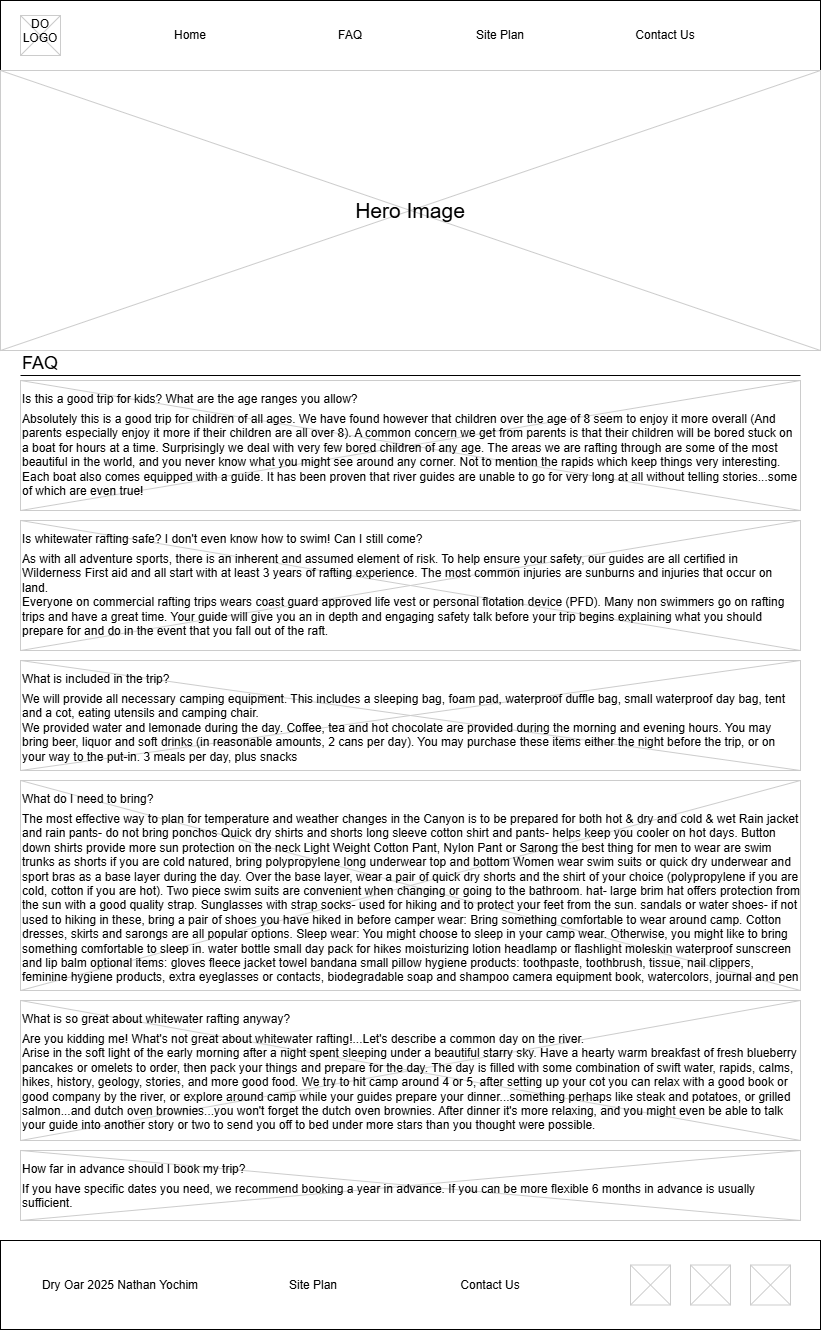

The diagram above was exported from draw.io. Its source (the exported page's mxGraphModel, read from the mxfile embedded in the PNG):
<mxGraphModel dx="1397" dy="801" grid="1" gridSize="10" guides="1" tooltips="1" connect="1" arrows="1" fold="1" page="1" pageScale="1" pageWidth="826" pageHeight="1169" background="none" math="0" shadow="0">
  <root>
    <mxCell id="0" />
    <mxCell id="1" parent="0" />
    <mxCell id="ewtm8Ia5QjndwpdLvEtp-25" value="" style="rounded=0;whiteSpace=wrap;html=1;" vertex="1" parent="1">
      <mxGeometry width="820" height="70" as="geometry" />
    </mxCell>
    <mxCell id="13" value="" style="verticalLabelPosition=bottom;verticalAlign=top;strokeWidth=1;shape=mxgraph.mockup.graphics.iconGrid;strokeColor=#CCCCCC;gridSize=1,1;" parent="1" vertex="1">
      <mxGeometry x="20" y="380" width="780" height="130" as="geometry" />
    </mxCell>
    <mxCell id="2" value="FAQ" style="text;spacingTop=-5;fontSize=18;fontStyle=0" parent="1" vertex="1">
      <mxGeometry x="20" y="350" width="230" height="20" as="geometry" />
    </mxCell>
    <mxCell id="3" value="" style="line;strokeWidth=1" parent="1" vertex="1">
      <mxGeometry x="20" y="370" width="780" height="10" as="geometry" />
    </mxCell>
    <mxCell id="8" value="Is this a good trip for kids? What are the age ranges you allow?" style="text;spacingTop=-5;" parent="1" vertex="1">
      <mxGeometry x="20" y="390" width="30" height="20" as="geometry" />
    </mxCell>
    <mxCell id="9" value="Absolutely this is a good trip for children of all ages. We have found however that children over the age of 8 seem to enjoy it more overall (And parents especially enjoy it more if their children are all over 8). A common concern we get from parents is that their children will be bored stuck on a boat for hours at a time. Surprisingly we deal with very few bored children of any age. The areas we are rafting through are some of the most beautiful in the world, and you never know what you might see around any corner. Not to mention the rapids which keep things very interesting. Each boat also comes equipped with a guide. It has been proven that river guides are unable to go for very long at all without telling stories...some of which are even true!" style="text;spacingTop=-5;whiteSpace=wrap;align=left" parent="1" vertex="1">
      <mxGeometry x="20" y="410" width="780" height="90" as="geometry" />
    </mxCell>
    <mxCell id="20" value="" style="verticalLabelPosition=bottom;verticalAlign=top;strokeWidth=1;shape=mxgraph.mockup.graphics.iconGrid;strokeColor=#CCCCCC;gridSize=1,1;" parent="1" vertex="1">
      <mxGeometry x="20" y="15" width="40" height="40" as="geometry" />
    </mxCell>
    <mxCell id="21" value="DO&#10;LOGO" style="text;spacingTop=-5;align=center" parent="1" vertex="1">
      <mxGeometry x="20" y="15" width="40" height="40" as="geometry" />
    </mxCell>
    <mxCell id="kbgzDoyVeTrjh877mLCG-61" value="" style="verticalLabelPosition=bottom;verticalAlign=top;strokeWidth=1;shape=mxgraph.mockup.graphics.iconGrid;strokeColor=#CCCCCC;gridSize=1,1;" parent="1" vertex="1">
      <mxGeometry x="20" y="520" width="780" height="130" as="geometry" />
    </mxCell>
    <mxCell id="kbgzDoyVeTrjh877mLCG-62" value="Is whitewater rafting safe? I don't even know how to swim! Can I still come?" style="text;spacingTop=-5;" parent="1" vertex="1">
      <mxGeometry x="20" y="530" width="30" height="20" as="geometry" />
    </mxCell>
    <mxCell id="kbgzDoyVeTrjh877mLCG-63" value="As with all adventure sports, there is an inherent and assumed element of risk. To help ensure your safety, our guides are all certified in Wilderness First aid and all start with at least 3 years of rafting experience. The most common injuries are sunburns and injuries that occur on land.&#10;Everyone on commercial rafting trips wears coast guard approved life vest or personal flotation device (PFD). Many non swimmers go on rafting trips and have a great time. Your guide will give you an in depth and engaging safety talk before your trip begins explaining what you should prepare for and do in the event that you fall out of the raft." style="text;spacingTop=-5;whiteSpace=wrap;align=left" parent="1" vertex="1">
      <mxGeometry x="20" y="550" width="780" height="90" as="geometry" />
    </mxCell>
    <mxCell id="kbgzDoyVeTrjh877mLCG-66" value="" style="verticalLabelPosition=bottom;verticalAlign=top;strokeWidth=1;shape=mxgraph.mockup.graphics.iconGrid;strokeColor=#CCCCCC;gridSize=1,1;" parent="1" vertex="1">
      <mxGeometry x="20" y="660" width="780" height="110" as="geometry" />
    </mxCell>
    <mxCell id="kbgzDoyVeTrjh877mLCG-67" value="What is included in the trip?" style="text;spacingTop=-5;" parent="1" vertex="1">
      <mxGeometry x="20" y="670" width="30" height="20" as="geometry" />
    </mxCell>
    <mxCell id="kbgzDoyVeTrjh877mLCG-68" value="We will provide all necessary camping equipment. This includes a sleeping bag, foam pad, waterproof duffle bag, small waterproof day bag, tent and a cot, eating utensils and camping chair.&#10;We provided water and lemonade during the day. Coffee, tea and hot chocolate are provided during the morning and evening hours. You may bring beer, liquor and soft drinks (in reasonable amounts, 2 cans per day). You may purchase these items either the night before the trip, or on your way to the put-in. 3 meals per day, plus snacks" style="text;spacingTop=-5;whiteSpace=wrap;align=left" parent="1" vertex="1">
      <mxGeometry x="20" y="690" width="780" height="80" as="geometry" />
    </mxCell>
    <mxCell id="kbgzDoyVeTrjh877mLCG-69" value="" style="verticalLabelPosition=bottom;verticalAlign=top;strokeWidth=1;shape=mxgraph.mockup.graphics.iconGrid;strokeColor=#CCCCCC;gridSize=1,1;" parent="1" vertex="1">
      <mxGeometry x="20" y="780" width="780" height="210" as="geometry" />
    </mxCell>
    <mxCell id="kbgzDoyVeTrjh877mLCG-70" value="What do I need to bring?" style="text;spacingTop=-5;" parent="1" vertex="1">
      <mxGeometry x="20" y="790" width="30" height="20" as="geometry" />
    </mxCell>
    <mxCell id="kbgzDoyVeTrjh877mLCG-71" value="The most effective way to plan for temperature and weather changes in the Canyon is to be prepared for both hot &amp; dry and cold &amp; wet Rain jacket and rain pants- do not bring ponchos Quick dry shirts and shorts long sleeve cotton shirt and pants- helps keep you cooler on hot days. Button down shirts provide more sun protection on the neck Light Weight Cotton Pant, Nylon Pant or Sarong the best thing for men to wear are swim trunks as shorts if you are cold natured, bring polypropylene long underwear top and bottom Women wear swim suits or quick dry underwear and sport bras as a base layer during the day. Over the base layer, wear a pair of quick dry shorts and the shirt of your choice (polypropylene if you are cold, cotton if you are hot). Two piece swim suits are convenient when changing or going to the bathroom. hat- large brim hat offers protection from the sun with a good quality strap. Sunglasses with strap socks- used for hiking and to protect your feet from the sun. sandals or water shoes- if not used to hiking in these, bring a pair of shoes you have hiked in before camper wear: Bring something comfortable to wear around camp. Cotton dresses, skirts and sarongs are all popular options. Sleep wear: You might choose to sleep in your camp wear. Otherwise, you might like to bring something comfortable to sleep in. water bottle small day pack for hikes moisturizing lotion headlamp or flashlight moleskin waterproof sunscreen and lip balm optional items: gloves fleece jacket towel bandana small pillow hygiene products: toothpaste, toothbrush, tissue, nail clippers, feminine hygiene products, extra eyeglasses or contacts, biodegradable soap and shampoo camera equipment book, watercolors, journal and pen" style="text;spacingTop=-5;whiteSpace=wrap;align=left" parent="1" vertex="1">
      <mxGeometry x="20" y="810" width="780" height="180" as="geometry" />
    </mxCell>
    <mxCell id="kbgzDoyVeTrjh877mLCG-73" value="" style="verticalLabelPosition=bottom;verticalAlign=top;strokeWidth=1;shape=mxgraph.mockup.graphics.iconGrid;strokeColor=#CCCCCC;gridSize=1,1;" parent="1" vertex="1">
      <mxGeometry x="20" y="1000" width="780" height="140" as="geometry" />
    </mxCell>
    <mxCell id="kbgzDoyVeTrjh877mLCG-74" value="What is so great about whitewater rafting anyway?" style="text;spacingTop=-5;" parent="1" vertex="1">
      <mxGeometry x="20" y="1010" width="30" height="20" as="geometry" />
    </mxCell>
    <mxCell id="kbgzDoyVeTrjh877mLCG-75" value="Are you kidding me! What's not great about whitewater rafting!...Let's describe a common day on the river.&#10;Arise in the soft light of the early morning after a night spent sleeping under a beautiful starry sky. Have a hearty warm breakfast of fresh blueberry pancakes or omelets to order, then pack your things and prepare for the day. The day is filled with some combination of swift water, rapids, calms, hikes, history, geology, stories, and more good food. We try to hit camp around 4 or 5, after setting up your cot you can relax with a good book or good company by the river, or explore around camp while your guides prepare your dinner...something perhaps like steak and potatoes, or grilled salmon...and dutch oven brownies...you won't forget the dutch oven brownies. After dinner it's more relaxing, and you might even be able to talk your guide into another story or two to send you off to bed under more stars than you thought were possible." style="text;spacingTop=-5;whiteSpace=wrap;align=left" parent="1" vertex="1">
      <mxGeometry x="20" y="1030" width="780" height="110" as="geometry" />
    </mxCell>
    <mxCell id="kbgzDoyVeTrjh877mLCG-76" value="" style="verticalLabelPosition=bottom;verticalAlign=top;strokeWidth=1;shape=mxgraph.mockup.graphics.iconGrid;strokeColor=#CCCCCC;gridSize=1,1;" parent="1" vertex="1">
      <mxGeometry x="20" y="1150" width="780" height="70" as="geometry" />
    </mxCell>
    <mxCell id="kbgzDoyVeTrjh877mLCG-77" value="How far in advance should I book my trip?" style="text;spacingTop=-5;" parent="1" vertex="1">
      <mxGeometry x="20" y="1160" width="30" height="20" as="geometry" />
    </mxCell>
    <mxCell id="kbgzDoyVeTrjh877mLCG-78" value="If you have specific dates you need, we recommend booking a year in advance. If you can be more flexible 6 months in advance is usually sufficient." style="text;spacingTop=-5;whiteSpace=wrap;align=left" parent="1" vertex="1">
      <mxGeometry x="20" y="1180" width="780" height="30" as="geometry" />
    </mxCell>
    <mxCell id="ewtm8Ia5QjndwpdLvEtp-26" value="Home" style="text;html=1;align=center;verticalAlign=middle;whiteSpace=wrap;rounded=0;" vertex="1" parent="1">
      <mxGeometry x="160" y="20" width="60" height="30" as="geometry" />
    </mxCell>
    <mxCell id="ewtm8Ia5QjndwpdLvEtp-27" value="FAQ" style="text;html=1;align=center;verticalAlign=middle;whiteSpace=wrap;rounded=0;" vertex="1" parent="1">
      <mxGeometry x="320" y="20" width="60" height="30" as="geometry" />
    </mxCell>
    <mxCell id="ewtm8Ia5QjndwpdLvEtp-28" value="Site Plan" style="text;html=1;align=center;verticalAlign=middle;whiteSpace=wrap;rounded=0;" vertex="1" parent="1">
      <mxGeometry x="470" y="20" width="60" height="30" as="geometry" />
    </mxCell>
    <mxCell id="ewtm8Ia5QjndwpdLvEtp-29" value="Contact Us" style="text;html=1;align=center;verticalAlign=middle;whiteSpace=wrap;rounded=0;" vertex="1" parent="1">
      <mxGeometry x="630" y="20" width="70" height="30" as="geometry" />
    </mxCell>
    <mxCell id="ewtm8Ia5QjndwpdLvEtp-30" value="" style="rounded=0;whiteSpace=wrap;html=1;" vertex="1" parent="1">
      <mxGeometry y="1240" width="820" height="89" as="geometry" />
    </mxCell>
    <mxCell id="ewtm8Ia5QjndwpdLvEtp-31" value="Dry Oar 2025 Nathan Yochim" style="text;html=1;align=center;verticalAlign=middle;whiteSpace=wrap;rounded=0;" vertex="1" parent="1">
      <mxGeometry x="20" y="1269.5" width="200" height="30" as="geometry" />
    </mxCell>
    <mxCell id="ewtm8Ia5QjndwpdLvEtp-33" value="Site Plan" style="text;html=1;align=center;verticalAlign=middle;whiteSpace=wrap;rounded=0;" vertex="1" parent="1">
      <mxGeometry x="213" y="1269.5" width="200" height="30" as="geometry" />
    </mxCell>
    <mxCell id="ewtm8Ia5QjndwpdLvEtp-34" value="Contact Us" style="text;html=1;align=center;verticalAlign=middle;whiteSpace=wrap;rounded=0;" vertex="1" parent="1">
      <mxGeometry x="390" y="1269.5" width="200" height="30" as="geometry" />
    </mxCell>
    <mxCell id="ewtm8Ia5QjndwpdLvEtp-35" value="" style="verticalLabelPosition=bottom;verticalAlign=top;strokeWidth=1;shape=mxgraph.mockup.graphics.iconGrid;strokeColor=#CCCCCC;gridSize=1,1;" vertex="1" parent="1">
      <mxGeometry x="630" y="1264.5" width="40" height="40" as="geometry" />
    </mxCell>
    <mxCell id="ewtm8Ia5QjndwpdLvEtp-36" value="" style="verticalLabelPosition=bottom;verticalAlign=top;strokeWidth=1;shape=mxgraph.mockup.graphics.iconGrid;strokeColor=#CCCCCC;gridSize=1,1;" vertex="1" parent="1">
      <mxGeometry x="690" y="1264.5" width="40" height="40" as="geometry" />
    </mxCell>
    <mxCell id="ewtm8Ia5QjndwpdLvEtp-37" value="" style="verticalLabelPosition=bottom;verticalAlign=top;strokeWidth=1;shape=mxgraph.mockup.graphics.iconGrid;strokeColor=#CCCCCC;gridSize=1,1;" vertex="1" parent="1">
      <mxGeometry x="750" y="1264.5" width="40" height="40" as="geometry" />
    </mxCell>
    <mxCell id="ewtm8Ia5QjndwpdLvEtp-38" value="" style="verticalLabelPosition=bottom;verticalAlign=top;strokeWidth=1;shape=mxgraph.mockup.graphics.iconGrid;strokeColor=#CCCCCC;gridSize=1,1;" vertex="1" parent="1">
      <mxGeometry y="70" width="820" height="280" as="geometry" />
    </mxCell>
    <mxCell id="ewtm8Ia5QjndwpdLvEtp-39" value="&lt;font style=&quot;font-size: 21px;&quot;&gt;Hero Image&lt;/font&gt;" style="text;html=1;align=center;verticalAlign=middle;whiteSpace=wrap;rounded=0;" vertex="1" parent="1">
      <mxGeometry x="230" y="120" width="360" height="180" as="geometry" />
    </mxCell>
  </root>
</mxGraphModel>